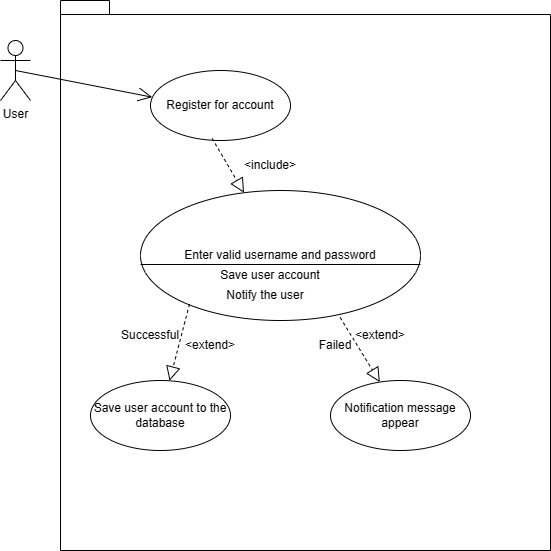

The diagram above was exported from draw.io. Its source (the exported page's mxGraphModel, read from the mxfile embedded in the PNG):
<mxGraphModel dx="737" dy="462" grid="1" gridSize="10" guides="1" tooltips="1" connect="1" arrows="1" fold="1" page="1" pageScale="1" pageWidth="850" pageHeight="1100" math="0" shadow="0">
  <root>
    <mxCell id="0" />
    <mxCell id="1" parent="0" />
    <mxCell id="TGp2ECw-mLGSKKp9-GLe-1" value="" style="shape=folder;fontStyle=1;spacingTop=10;tabWidth=40;tabHeight=14;tabPosition=left;html=1;" vertex="1" parent="1">
      <mxGeometry x="150" y="50" width="490" height="550" as="geometry" />
    </mxCell>
    <mxCell id="TGp2ECw-mLGSKKp9-GLe-2" value="User" style="shape=umlActor;verticalLabelPosition=bottom;verticalAlign=top;html=1;" vertex="1" parent="1">
      <mxGeometry x="90" y="90" width="30" height="60" as="geometry" />
    </mxCell>
    <mxCell id="TGp2ECw-mLGSKKp9-GLe-3" value="Register for account" style="ellipse;whiteSpace=wrap;html=1;" vertex="1" parent="1">
      <mxGeometry x="240" y="120" width="140" height="70" as="geometry" />
    </mxCell>
    <mxCell id="TGp2ECw-mLGSKKp9-GLe-4" value="Enter valid username and password" style="ellipse;whiteSpace=wrap;html=1;" vertex="1" parent="1">
      <mxGeometry x="230" y="240" width="280" height="130" as="geometry" />
    </mxCell>
    <mxCell id="TGp2ECw-mLGSKKp9-GLe-5" value="" style="endArrow=block;dashed=1;endFill=0;endSize=12;html=1;rounded=0;exitX=0.44;exitY=0.971;exitDx=0;exitDy=0;exitPerimeter=0;" edge="1" parent="1" source="TGp2ECw-mLGSKKp9-GLe-3" target="TGp2ECw-mLGSKKp9-GLe-4">
      <mxGeometry width="160" relative="1" as="geometry">
        <mxPoint x="270" y="220" as="sourcePoint" />
        <mxPoint x="430" y="220" as="targetPoint" />
      </mxGeometry>
    </mxCell>
    <mxCell id="TGp2ECw-mLGSKKp9-GLe-6" value="&amp;lt;include&amp;gt;" style="text;html=1;strokeColor=none;fillColor=none;align=center;verticalAlign=middle;whiteSpace=wrap;rounded=0;" vertex="1" parent="1">
      <mxGeometry x="330" y="200" width="60" height="30" as="geometry" />
    </mxCell>
    <mxCell id="TGp2ECw-mLGSKKp9-GLe-7" value="" style="endArrow=open;endFill=1;endSize=12;html=1;rounded=0;exitX=0.5;exitY=0.5;exitDx=0;exitDy=0;exitPerimeter=0;entryX=0.012;entryY=0.381;entryDx=0;entryDy=0;entryPerimeter=0;" edge="1" parent="1" source="TGp2ECw-mLGSKKp9-GLe-2" target="TGp2ECw-mLGSKKp9-GLe-3">
      <mxGeometry width="160" relative="1" as="geometry">
        <mxPoint x="130" y="130" as="sourcePoint" />
        <mxPoint x="290" y="130" as="targetPoint" />
      </mxGeometry>
    </mxCell>
    <mxCell id="TGp2ECw-mLGSKKp9-GLe-9" value="" style="line;strokeWidth=1;fillColor=none;align=left;verticalAlign=middle;spacingTop=-1;spacingLeft=3;spacingRight=3;rotatable=0;labelPosition=right;points=[];portConstraint=eastwest;strokeColor=inherit;" vertex="1" parent="1">
      <mxGeometry x="230" y="310" width="280" height="8" as="geometry" />
    </mxCell>
    <mxCell id="TGp2ECw-mLGSKKp9-GLe-11" value="Save user account" style="text;html=1;strokeColor=none;fillColor=none;align=center;verticalAlign=middle;whiteSpace=wrap;rounded=0;" vertex="1" parent="1">
      <mxGeometry x="300" y="310" width="120" height="30" as="geometry" />
    </mxCell>
    <mxCell id="TGp2ECw-mLGSKKp9-GLe-13" value="Notify the user" style="text;html=1;strokeColor=none;fillColor=none;align=center;verticalAlign=middle;whiteSpace=wrap;rounded=0;" vertex="1" parent="1">
      <mxGeometry x="300" y="330" width="110" height="30" as="geometry" />
    </mxCell>
    <mxCell id="TGp2ECw-mLGSKKp9-GLe-14" value="Save user account to the database" style="ellipse;whiteSpace=wrap;html=1;" vertex="1" parent="1">
      <mxGeometry x="180" y="430" width="140" height="70" as="geometry" />
    </mxCell>
    <mxCell id="TGp2ECw-mLGSKKp9-GLe-15" value="" style="endArrow=block;dashed=1;endFill=0;endSize=12;html=1;rounded=0;exitX=0.175;exitY=0.874;exitDx=0;exitDy=0;exitPerimeter=0;" edge="1" parent="1" source="TGp2ECw-mLGSKKp9-GLe-4" target="TGp2ECw-mLGSKKp9-GLe-14">
      <mxGeometry width="160" relative="1" as="geometry">
        <mxPoint x="180" y="390" as="sourcePoint" />
        <mxPoint x="340" y="390" as="targetPoint" />
      </mxGeometry>
    </mxCell>
    <mxCell id="TGp2ECw-mLGSKKp9-GLe-16" value="Notification message appear" style="ellipse;whiteSpace=wrap;html=1;" vertex="1" parent="1">
      <mxGeometry x="420" y="430" width="140" height="70" as="geometry" />
    </mxCell>
    <mxCell id="TGp2ECw-mLGSKKp9-GLe-17" value="" style="endArrow=block;dashed=1;endFill=0;endSize=12;html=1;rounded=0;exitX=0.713;exitY=0.977;exitDx=0;exitDy=0;exitPerimeter=0;" edge="1" parent="1" source="TGp2ECw-mLGSKKp9-GLe-4" target="TGp2ECw-mLGSKKp9-GLe-16">
      <mxGeometry width="160" relative="1" as="geometry">
        <mxPoint x="360" y="400" as="sourcePoint" />
        <mxPoint x="520" y="400" as="targetPoint" />
      </mxGeometry>
    </mxCell>
    <mxCell id="TGp2ECw-mLGSKKp9-GLe-18" value="&amp;lt;extend&amp;gt;" style="text;html=1;strokeColor=none;fillColor=none;align=center;verticalAlign=middle;whiteSpace=wrap;rounded=0;" vertex="1" parent="1">
      <mxGeometry x="270" y="380" width="60" height="30" as="geometry" />
    </mxCell>
    <mxCell id="TGp2ECw-mLGSKKp9-GLe-19" value="&amp;lt;extend&amp;gt;" style="text;html=1;strokeColor=none;fillColor=none;align=center;verticalAlign=middle;whiteSpace=wrap;rounded=0;" vertex="1" parent="1">
      <mxGeometry x="440" y="370" width="60" height="30" as="geometry" />
    </mxCell>
    <mxCell id="TGp2ECw-mLGSKKp9-GLe-20" value="Successful" style="text;html=1;strokeColor=none;fillColor=none;align=center;verticalAlign=middle;whiteSpace=wrap;rounded=0;" vertex="1" parent="1">
      <mxGeometry x="210" y="370" width="60" height="30" as="geometry" />
    </mxCell>
    <mxCell id="TGp2ECw-mLGSKKp9-GLe-21" value="Failed" style="text;html=1;strokeColor=none;fillColor=none;align=center;verticalAlign=middle;whiteSpace=wrap;rounded=0;" vertex="1" parent="1">
      <mxGeometry x="395" y="380" width="60" height="30" as="geometry" />
    </mxCell>
  </root>
</mxGraphModel>